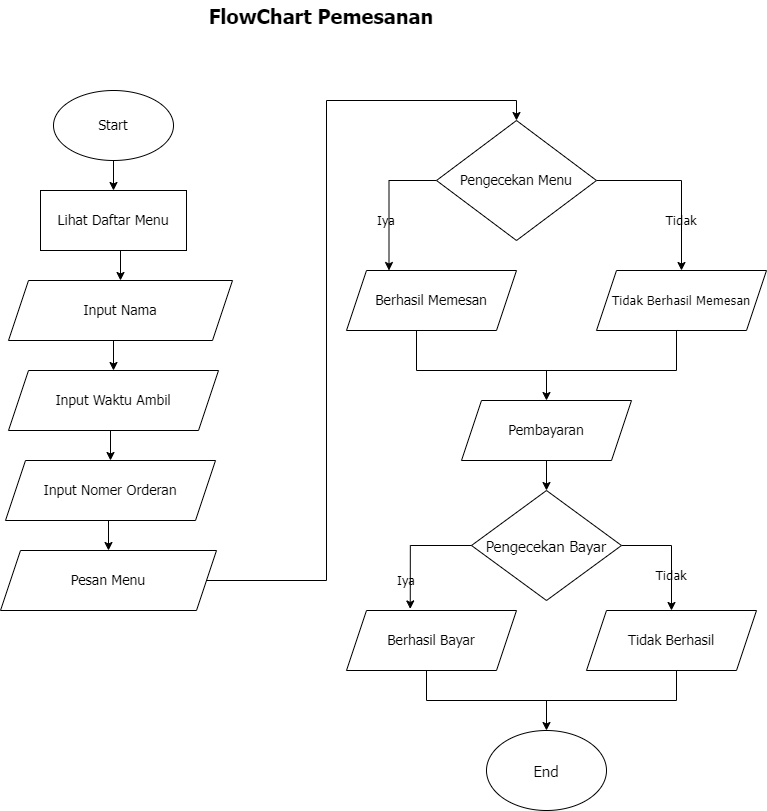

The diagram above was exported from draw.io. Its source (the exported page's mxGraphModel, read from the mxfile embedded in the PNG):
<mxGraphModel dx="1323" dy="1856" grid="1" gridSize="10" guides="1" tooltips="1" connect="1" arrows="1" fold="1" page="1" pageScale="1" pageWidth="827" pageHeight="1169" background="#ffffff" math="0" shadow="0">
  <root>
    <mxCell id="0" />
    <mxCell id="1" parent="0" />
    <mxCell id="iNcnKtzcZg60qc1wzyry-18" value="" style="edgeStyle=orthogonalEdgeStyle;rounded=0;orthogonalLoop=1;jettySize=auto;html=1;" parent="1" source="T4OjYKcPG7MC2Hs0Ey9U-1" target="iNcnKtzcZg60qc1wzyry-2" edge="1">
      <mxGeometry relative="1" as="geometry" />
    </mxCell>
    <mxCell id="T4OjYKcPG7MC2Hs0Ey9U-1" value="Start" style="ellipse;whiteSpace=wrap;html=1;fontFamily=Tahoma;fontSize=14;" parent="1" vertex="1">
      <mxGeometry x="357" y="-220" width="120" height="70" as="geometry" />
    </mxCell>
    <mxCell id="iNcnKtzcZg60qc1wzyry-25" style="edgeStyle=orthogonalEdgeStyle;rounded=0;orthogonalLoop=1;jettySize=auto;html=1;exitX=0.5;exitY=1;exitDx=0;exitDy=0;entryX=0.5;entryY=0;entryDx=0;entryDy=0;" parent="1" source="T4OjYKcPG7MC2Hs0Ey9U-2" target="iNcnKtzcZg60qc1wzyry-5" edge="1">
      <mxGeometry relative="1" as="geometry" />
    </mxCell>
    <mxCell id="T4OjYKcPG7MC2Hs0Ey9U-2" value="Input Nama" style="shape=parallelogram;perimeter=parallelogramPerimeter;whiteSpace=wrap;html=1;fixedSize=1;fontFamily=Tahoma;fontSize=14;" parent="1" vertex="1">
      <mxGeometry x="312" y="-30" width="224" height="60" as="geometry" />
    </mxCell>
    <mxCell id="iNcnKtzcZg60qc1wzyry-24" style="edgeStyle=orthogonalEdgeStyle;rounded=0;orthogonalLoop=1;jettySize=auto;html=1;exitX=0.5;exitY=1;exitDx=0;exitDy=0;entryX=0.5;entryY=0;entryDx=0;entryDy=0;" parent="1" source="iNcnKtzcZg60qc1wzyry-2" target="T4OjYKcPG7MC2Hs0Ey9U-2" edge="1">
      <mxGeometry relative="1" as="geometry" />
    </mxCell>
    <mxCell id="iNcnKtzcZg60qc1wzyry-2" value="Lihat Daftar Menu" style="rounded=0;whiteSpace=wrap;html=1;fontFamily=Tahoma;fontSize=14;fontStyle=0" parent="1" vertex="1">
      <mxGeometry x="344" y="-120" width="146" height="60" as="geometry" />
    </mxCell>
    <mxCell id="iNcnKtzcZg60qc1wzyry-26" style="edgeStyle=orthogonalEdgeStyle;rounded=0;orthogonalLoop=1;jettySize=auto;html=1;exitX=0.5;exitY=1;exitDx=0;exitDy=0;entryX=0.5;entryY=0;entryDx=0;entryDy=0;" parent="1" source="iNcnKtzcZg60qc1wzyry-5" target="iNcnKtzcZg60qc1wzyry-6" edge="1">
      <mxGeometry relative="1" as="geometry" />
    </mxCell>
    <mxCell id="iNcnKtzcZg60qc1wzyry-5" value="Input Waktu Ambil" style="shape=parallelogram;perimeter=parallelogramPerimeter;whiteSpace=wrap;html=1;fixedSize=1;fontFamily=Tahoma;fontSize=14;" parent="1" vertex="1">
      <mxGeometry x="312" y="60" width="210" height="60" as="geometry" />
    </mxCell>
    <mxCell id="iNcnKtzcZg60qc1wzyry-27" style="edgeStyle=orthogonalEdgeStyle;rounded=0;orthogonalLoop=1;jettySize=auto;html=1;exitX=0.5;exitY=1;exitDx=0;exitDy=0;entryX=0.5;entryY=0;entryDx=0;entryDy=0;" parent="1" source="iNcnKtzcZg60qc1wzyry-6" target="iNcnKtzcZg60qc1wzyry-7" edge="1">
      <mxGeometry relative="1" as="geometry" />
    </mxCell>
    <mxCell id="iNcnKtzcZg60qc1wzyry-6" value="Input Nomer Orderan" style="shape=parallelogram;perimeter=parallelogramPerimeter;whiteSpace=wrap;html=1;fixedSize=1;fontFamily=Tahoma;fontSize=14;" parent="1" vertex="1">
      <mxGeometry x="309" y="150" width="210" height="60" as="geometry" />
    </mxCell>
    <mxCell id="iNcnKtzcZg60qc1wzyry-28" style="edgeStyle=orthogonalEdgeStyle;rounded=0;orthogonalLoop=1;jettySize=auto;html=1;exitX=1;exitY=0.5;exitDx=0;exitDy=0;entryX=0.5;entryY=0;entryDx=0;entryDy=0;" parent="1" source="iNcnKtzcZg60qc1wzyry-7" target="iNcnKtzcZg60qc1wzyry-8" edge="1">
      <mxGeometry relative="1" as="geometry">
        <mxPoint x="560" y="-180" as="targetPoint" />
      </mxGeometry>
    </mxCell>
    <mxCell id="iNcnKtzcZg60qc1wzyry-7" value="Pesan Menu" style="shape=parallelogram;perimeter=parallelogramPerimeter;whiteSpace=wrap;html=1;fixedSize=1;fontFamily=Tahoma;fontSize=14;" parent="1" vertex="1">
      <mxGeometry x="304" y="240" width="216" height="60" as="geometry" />
    </mxCell>
    <mxCell id="iNcnKtzcZg60qc1wzyry-29" style="edgeStyle=orthogonalEdgeStyle;rounded=0;orthogonalLoop=1;jettySize=auto;html=1;exitX=0;exitY=0.5;exitDx=0;exitDy=0;entryX=0.25;entryY=0;entryDx=0;entryDy=0;" parent="1" source="iNcnKtzcZg60qc1wzyry-8" target="iNcnKtzcZg60qc1wzyry-12" edge="1">
      <mxGeometry relative="1" as="geometry" />
    </mxCell>
    <mxCell id="iNcnKtzcZg60qc1wzyry-30" style="edgeStyle=orthogonalEdgeStyle;rounded=0;orthogonalLoop=1;jettySize=auto;html=1;exitX=1;exitY=0.5;exitDx=0;exitDy=0;" parent="1" source="iNcnKtzcZg60qc1wzyry-8" target="iNcnKtzcZg60qc1wzyry-13" edge="1">
      <mxGeometry relative="1" as="geometry" />
    </mxCell>
    <mxCell id="iNcnKtzcZg60qc1wzyry-8" value="Pengecekan Menu" style="rhombus;whiteSpace=wrap;html=1;fontFamily=Tahoma;fontSize=14;" parent="1" vertex="1">
      <mxGeometry x="740" y="-190" width="160" height="120" as="geometry" />
    </mxCell>
    <mxCell id="iNcnKtzcZg60qc1wzyry-39" style="edgeStyle=orthogonalEdgeStyle;rounded=0;orthogonalLoop=1;jettySize=auto;html=1;exitX=1;exitY=0.5;exitDx=0;exitDy=0;" parent="1" source="iNcnKtzcZg60qc1wzyry-9" target="iNcnKtzcZg60qc1wzyry-15" edge="1">
      <mxGeometry relative="1" as="geometry" />
    </mxCell>
    <mxCell id="iNcnKtzcZg60qc1wzyry-9" value="Pengecekan Bayar" style="rhombus;whiteSpace=wrap;html=1;fontFamily=Tahoma;fontSize=15;" parent="1" vertex="1">
      <mxGeometry x="775" y="180" width="150" height="110" as="geometry" />
    </mxCell>
    <mxCell id="iNcnKtzcZg60qc1wzyry-12" value="Berhasil Memesan" style="shape=parallelogram;perimeter=parallelogramPerimeter;whiteSpace=wrap;html=1;fixedSize=1;fontFamily=Tahoma;fontSize=14;" parent="1" vertex="1">
      <mxGeometry x="650" y="-40" width="170" height="60" as="geometry" />
    </mxCell>
    <mxCell id="iNcnKtzcZg60qc1wzyry-13" value="Tidak Berhasil Memesan" style="shape=parallelogram;perimeter=parallelogramPerimeter;whiteSpace=wrap;html=1;fixedSize=1;fontFamily=Tahoma;fontSize=13;" parent="1" vertex="1">
      <mxGeometry x="900" y="-40" width="170" height="60" as="geometry" />
    </mxCell>
    <mxCell id="iNcnKtzcZg60qc1wzyry-35" style="edgeStyle=orthogonalEdgeStyle;rounded=0;orthogonalLoop=1;jettySize=auto;html=1;exitX=0.5;exitY=1;exitDx=0;exitDy=0;entryX=0.5;entryY=0;entryDx=0;entryDy=0;" parent="1" source="iNcnKtzcZg60qc1wzyry-14" target="iNcnKtzcZg60qc1wzyry-9" edge="1">
      <mxGeometry relative="1" as="geometry" />
    </mxCell>
    <mxCell id="iNcnKtzcZg60qc1wzyry-14" value="Pembayaran" style="shape=parallelogram;perimeter=parallelogramPerimeter;whiteSpace=wrap;html=1;fixedSize=1;fontFamily=Tahoma;fontSize=14;" parent="1" vertex="1">
      <mxGeometry x="765" y="90" width="170" height="60" as="geometry" />
    </mxCell>
    <mxCell id="iNcnKtzcZg60qc1wzyry-15" value="Tidak Berhasil" style="shape=parallelogram;perimeter=parallelogramPerimeter;whiteSpace=wrap;html=1;fixedSize=1;fontFamily=Tahoma;fontSize=14;" parent="1" vertex="1">
      <mxGeometry x="890" y="300" width="170" height="60" as="geometry" />
    </mxCell>
    <mxCell id="iNcnKtzcZg60qc1wzyry-16" value="Berhasil Bayar" style="shape=parallelogram;perimeter=parallelogramPerimeter;whiteSpace=wrap;html=1;fixedSize=1;fontFamily=Tahoma;fontSize=14;" parent="1" vertex="1">
      <mxGeometry x="650" y="300" width="170" height="60" as="geometry" />
    </mxCell>
    <mxCell id="iNcnKtzcZg60qc1wzyry-17" value="End" style="ellipse;whiteSpace=wrap;html=1;fontFamily=Tahoma;fontSize=15;" parent="1" vertex="1">
      <mxGeometry x="790" y="420" width="120" height="80" as="geometry" />
    </mxCell>
    <mxCell id="iNcnKtzcZg60qc1wzyry-32" value="" style="edgeStyle=orthogonalEdgeStyle;rounded=0;orthogonalLoop=1;jettySize=auto;html=1;" parent="1" source="iNcnKtzcZg60qc1wzyry-31" target="iNcnKtzcZg60qc1wzyry-14" edge="1">
      <mxGeometry relative="1" as="geometry" />
    </mxCell>
    <mxCell id="iNcnKtzcZg60qc1wzyry-31" value="" style="shape=partialRectangle;whiteSpace=wrap;html=1;bottom=1;right=1;left=1;top=0;fillColor=none;routingCenterX=-0.5;" parent="1" vertex="1">
      <mxGeometry x="720" y="20" width="260" height="40" as="geometry" />
    </mxCell>
    <mxCell id="iNcnKtzcZg60qc1wzyry-36" style="edgeStyle=orthogonalEdgeStyle;rounded=0;orthogonalLoop=1;jettySize=auto;html=1;exitX=0;exitY=0.5;exitDx=0;exitDy=0;entryX=0.375;entryY=-0.026;entryDx=0;entryDy=0;entryPerimeter=0;" parent="1" source="iNcnKtzcZg60qc1wzyry-9" target="iNcnKtzcZg60qc1wzyry-16" edge="1">
      <mxGeometry relative="1" as="geometry" />
    </mxCell>
    <mxCell id="iNcnKtzcZg60qc1wzyry-45" style="edgeStyle=orthogonalEdgeStyle;rounded=0;orthogonalLoop=1;jettySize=auto;html=1;exitX=0.5;exitY=1;exitDx=0;exitDy=0;entryX=0.5;entryY=0;entryDx=0;entryDy=0;" parent="1" source="iNcnKtzcZg60qc1wzyry-40" target="iNcnKtzcZg60qc1wzyry-17" edge="1">
      <mxGeometry relative="1" as="geometry" />
    </mxCell>
    <mxCell id="iNcnKtzcZg60qc1wzyry-40" value="" style="shape=partialRectangle;whiteSpace=wrap;html=1;bottom=1;right=1;left=1;top=0;fillColor=none;routingCenterX=-0.5;" parent="1" vertex="1">
      <mxGeometry x="730" y="360" width="250" height="30" as="geometry" />
    </mxCell>
    <mxCell id="iNcnKtzcZg60qc1wzyry-46" value="FlowChart Pemesanan" style="text;strokeColor=none;align=center;fillColor=none;html=1;verticalAlign=middle;whiteSpace=wrap;rounded=0;fontFamily=Tahoma;fontSize=20;fontStyle=1" parent="1" vertex="1">
      <mxGeometry x="460" y="-310" width="330" height="30" as="geometry" />
    </mxCell>
    <mxCell id="dlhDfy-Cm_NsL8r_U2tC-1" value="Iya" style="text;strokeColor=none;align=center;fillColor=none;html=1;verticalAlign=middle;whiteSpace=wrap;rounded=0;fontFamily=Tahoma;fontSize=13;" vertex="1" parent="1">
      <mxGeometry x="660" y="-105" width="60" height="30" as="geometry" />
    </mxCell>
    <mxCell id="dlhDfy-Cm_NsL8r_U2tC-2" value="Tidak" style="text;strokeColor=none;align=center;fillColor=none;html=1;verticalAlign=middle;whiteSpace=wrap;rounded=0;fontFamily=Tahoma;fontSize=13;" vertex="1" parent="1">
      <mxGeometry x="955" y="-105" width="60" height="30" as="geometry" />
    </mxCell>
    <mxCell id="dlhDfy-Cm_NsL8r_U2tC-4" value="Iya" style="text;strokeColor=none;align=center;fillColor=none;html=1;verticalAlign=middle;whiteSpace=wrap;rounded=0;fontFamily=Tahoma;fontSize=13;" vertex="1" parent="1">
      <mxGeometry x="680" y="255" width="60" height="30" as="geometry" />
    </mxCell>
    <mxCell id="dlhDfy-Cm_NsL8r_U2tC-9" value="Tidak" style="text;strokeColor=none;align=center;fillColor=none;html=1;verticalAlign=middle;whiteSpace=wrap;rounded=0;fontFamily=Tahoma;fontSize=13;" vertex="1" parent="1">
      <mxGeometry x="945" y="250" width="60" height="30" as="geometry" />
    </mxCell>
  </root>
</mxGraphModel>